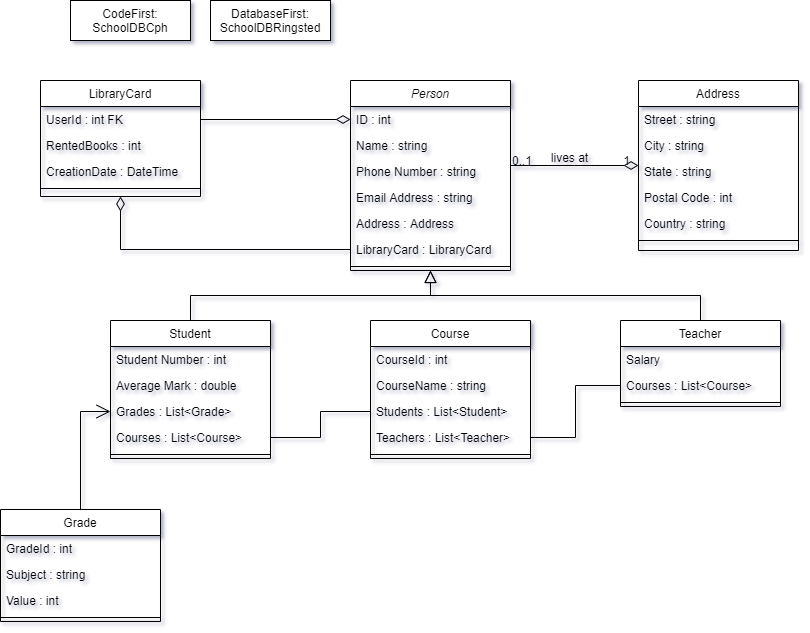

The diagram above was exported from draw.io. Its source (the exported page's mxGraphModel, read from the mxfile embedded in the PNG):
<mxGraphModel dx="1422" dy="822" grid="1" gridSize="10" guides="1" tooltips="1" connect="1" arrows="1" fold="1" page="1" pageScale="1" pageWidth="827" pageHeight="1169" math="0" shadow="0">
  <root>
    <mxCell id="WIyWlLk6GJQsqaUBKTNV-0" />
    <mxCell id="WIyWlLk6GJQsqaUBKTNV-1" parent="WIyWlLk6GJQsqaUBKTNV-0" />
    <mxCell id="zkfFHV4jXpPFQw0GAbJ--0" value="Person" style="swimlane;fontStyle=2;align=center;verticalAlign=top;childLayout=stackLayout;horizontal=1;startSize=26;horizontalStack=0;resizeParent=1;resizeLast=0;collapsible=1;marginBottom=0;rounded=0;shadow=0;strokeWidth=1;" parent="WIyWlLk6GJQsqaUBKTNV-1" vertex="1">
      <mxGeometry x="360" y="100" width="160" height="190" as="geometry">
        <mxRectangle x="230" y="140" width="160" height="26" as="alternateBounds" />
      </mxGeometry>
    </mxCell>
    <mxCell id="zkfFHV4jXpPFQw0GAbJ--1" value="ID : int" style="text;align=left;verticalAlign=top;spacingLeft=4;spacingRight=4;overflow=hidden;rotatable=0;points=[[0,0.5],[1,0.5]];portConstraint=eastwest;" parent="zkfFHV4jXpPFQw0GAbJ--0" vertex="1">
      <mxGeometry y="26" width="160" height="26" as="geometry" />
    </mxCell>
    <mxCell id="w4jkokRXd3C7LqJfC3s7-0" value="Name : string" style="text;align=left;verticalAlign=top;spacingLeft=4;spacingRight=4;overflow=hidden;rotatable=0;points=[[0,0.5],[1,0.5]];portConstraint=eastwest;" vertex="1" parent="zkfFHV4jXpPFQw0GAbJ--0">
      <mxGeometry y="52" width="160" height="26" as="geometry" />
    </mxCell>
    <mxCell id="zkfFHV4jXpPFQw0GAbJ--2" value="Phone Number : string" style="text;align=left;verticalAlign=top;spacingLeft=4;spacingRight=4;overflow=hidden;rotatable=0;points=[[0,0.5],[1,0.5]];portConstraint=eastwest;rounded=0;shadow=0;html=0;" parent="zkfFHV4jXpPFQw0GAbJ--0" vertex="1">
      <mxGeometry y="78" width="160" height="26" as="geometry" />
    </mxCell>
    <mxCell id="zkfFHV4jXpPFQw0GAbJ--3" value="Email Address : string" style="text;align=left;verticalAlign=top;spacingLeft=4;spacingRight=4;overflow=hidden;rotatable=0;points=[[0,0.5],[1,0.5]];portConstraint=eastwest;rounded=0;shadow=0;html=0;" parent="zkfFHV4jXpPFQw0GAbJ--0" vertex="1">
      <mxGeometry y="104" width="160" height="26" as="geometry" />
    </mxCell>
    <mxCell id="w4jkokRXd3C7LqJfC3s7-2" value="Address : Address" style="text;align=left;verticalAlign=top;spacingLeft=4;spacingRight=4;overflow=hidden;rotatable=0;points=[[0,0.5],[1,0.5]];portConstraint=eastwest;rounded=0;shadow=0;html=0;" vertex="1" parent="zkfFHV4jXpPFQw0GAbJ--0">
      <mxGeometry y="130" width="160" height="26" as="geometry" />
    </mxCell>
    <mxCell id="w4jkokRXd3C7LqJfC3s7-28" value="LibraryCard : LibraryCard" style="text;align=left;verticalAlign=top;spacingLeft=4;spacingRight=4;overflow=hidden;rotatable=0;points=[[0,0.5],[1,0.5]];portConstraint=eastwest;rounded=0;shadow=0;html=0;" vertex="1" parent="zkfFHV4jXpPFQw0GAbJ--0">
      <mxGeometry y="156" width="160" height="26" as="geometry" />
    </mxCell>
    <mxCell id="zkfFHV4jXpPFQw0GAbJ--4" value="" style="line;html=1;strokeWidth=1;align=left;verticalAlign=middle;spacingTop=-1;spacingLeft=3;spacingRight=3;rotatable=0;labelPosition=right;points=[];portConstraint=eastwest;" parent="zkfFHV4jXpPFQw0GAbJ--0" vertex="1">
      <mxGeometry y="182" width="160" height="8" as="geometry" />
    </mxCell>
    <mxCell id="zkfFHV4jXpPFQw0GAbJ--6" value="Student" style="swimlane;fontStyle=0;align=center;verticalAlign=top;childLayout=stackLayout;horizontal=1;startSize=26;horizontalStack=0;resizeParent=1;resizeLast=0;collapsible=1;marginBottom=0;rounded=0;shadow=0;strokeWidth=1;" parent="WIyWlLk6GJQsqaUBKTNV-1" vertex="1">
      <mxGeometry x="120" y="340" width="160" height="138" as="geometry">
        <mxRectangle x="130" y="380" width="160" height="26" as="alternateBounds" />
      </mxGeometry>
    </mxCell>
    <mxCell id="zkfFHV4jXpPFQw0GAbJ--7" value="Student Number : int" style="text;align=left;verticalAlign=top;spacingLeft=4;spacingRight=4;overflow=hidden;rotatable=0;points=[[0,0.5],[1,0.5]];portConstraint=eastwest;" parent="zkfFHV4jXpPFQw0GAbJ--6" vertex="1">
      <mxGeometry y="26" width="160" height="26" as="geometry" />
    </mxCell>
    <mxCell id="zkfFHV4jXpPFQw0GAbJ--8" value="Average Mark : double" style="text;align=left;verticalAlign=top;spacingLeft=4;spacingRight=4;overflow=hidden;rotatable=0;points=[[0,0.5],[1,0.5]];portConstraint=eastwest;rounded=0;shadow=0;html=0;" parent="zkfFHV4jXpPFQw0GAbJ--6" vertex="1">
      <mxGeometry y="52" width="160" height="26" as="geometry" />
    </mxCell>
    <mxCell id="w4jkokRXd3C7LqJfC3s7-9" value="Grades : List&lt;Grade&gt;" style="text;align=left;verticalAlign=top;spacingLeft=4;spacingRight=4;overflow=hidden;rotatable=0;points=[[0,0.5],[1,0.5]];portConstraint=eastwest;rounded=0;shadow=0;html=0;" vertex="1" parent="zkfFHV4jXpPFQw0GAbJ--6">
      <mxGeometry y="78" width="160" height="26" as="geometry" />
    </mxCell>
    <mxCell id="w4jkokRXd3C7LqJfC3s7-3" value="Courses : List&lt;Course&gt;" style="text;align=left;verticalAlign=top;spacingLeft=4;spacingRight=4;overflow=hidden;rotatable=0;points=[[0,0.5],[1,0.5]];portConstraint=eastwest;rounded=0;shadow=0;html=0;" vertex="1" parent="zkfFHV4jXpPFQw0GAbJ--6">
      <mxGeometry y="104" width="160" height="26" as="geometry" />
    </mxCell>
    <mxCell id="zkfFHV4jXpPFQw0GAbJ--9" value="" style="line;html=1;strokeWidth=1;align=left;verticalAlign=middle;spacingTop=-1;spacingLeft=3;spacingRight=3;rotatable=0;labelPosition=right;points=[];portConstraint=eastwest;" parent="zkfFHV4jXpPFQw0GAbJ--6" vertex="1">
      <mxGeometry y="130" width="160" height="8" as="geometry" />
    </mxCell>
    <mxCell id="zkfFHV4jXpPFQw0GAbJ--12" value="" style="endArrow=block;endSize=10;endFill=0;shadow=0;strokeWidth=1;rounded=0;edgeStyle=elbowEdgeStyle;elbow=vertical;" parent="WIyWlLk6GJQsqaUBKTNV-1" source="zkfFHV4jXpPFQw0GAbJ--6" target="zkfFHV4jXpPFQw0GAbJ--0" edge="1">
      <mxGeometry width="160" relative="1" as="geometry">
        <mxPoint x="340" y="183" as="sourcePoint" />
        <mxPoint x="340" y="183" as="targetPoint" />
      </mxGeometry>
    </mxCell>
    <mxCell id="zkfFHV4jXpPFQw0GAbJ--13" value="Teacher" style="swimlane;fontStyle=0;align=center;verticalAlign=top;childLayout=stackLayout;horizontal=1;startSize=26;horizontalStack=0;resizeParent=1;resizeLast=0;collapsible=1;marginBottom=0;rounded=0;shadow=0;strokeWidth=1;" parent="WIyWlLk6GJQsqaUBKTNV-1" vertex="1">
      <mxGeometry x="630" y="340" width="160" height="86" as="geometry">
        <mxRectangle x="340" y="380" width="170" height="26" as="alternateBounds" />
      </mxGeometry>
    </mxCell>
    <mxCell id="zkfFHV4jXpPFQw0GAbJ--14" value="Salary" style="text;align=left;verticalAlign=top;spacingLeft=4;spacingRight=4;overflow=hidden;rotatable=0;points=[[0,0.5],[1,0.5]];portConstraint=eastwest;" parent="zkfFHV4jXpPFQw0GAbJ--13" vertex="1">
      <mxGeometry y="26" width="160" height="26" as="geometry" />
    </mxCell>
    <mxCell id="w4jkokRXd3C7LqJfC3s7-17" value="Courses : List&lt;Course&gt;" style="text;align=left;verticalAlign=top;spacingLeft=4;spacingRight=4;overflow=hidden;rotatable=0;points=[[0,0.5],[1,0.5]];portConstraint=eastwest;" vertex="1" parent="zkfFHV4jXpPFQw0GAbJ--13">
      <mxGeometry y="52" width="160" height="26" as="geometry" />
    </mxCell>
    <mxCell id="zkfFHV4jXpPFQw0GAbJ--15" value="" style="line;html=1;strokeWidth=1;align=left;verticalAlign=middle;spacingTop=-1;spacingLeft=3;spacingRight=3;rotatable=0;labelPosition=right;points=[];portConstraint=eastwest;" parent="zkfFHV4jXpPFQw0GAbJ--13" vertex="1">
      <mxGeometry y="78" width="160" height="8" as="geometry" />
    </mxCell>
    <mxCell id="zkfFHV4jXpPFQw0GAbJ--16" value="" style="endArrow=block;endSize=10;endFill=0;shadow=0;strokeWidth=1;rounded=0;edgeStyle=elbowEdgeStyle;elbow=vertical;" parent="WIyWlLk6GJQsqaUBKTNV-1" source="zkfFHV4jXpPFQw0GAbJ--13" target="zkfFHV4jXpPFQw0GAbJ--0" edge="1">
      <mxGeometry width="160" relative="1" as="geometry">
        <mxPoint x="350" y="353" as="sourcePoint" />
        <mxPoint x="450" y="251" as="targetPoint" />
      </mxGeometry>
    </mxCell>
    <mxCell id="zkfFHV4jXpPFQw0GAbJ--17" value="Address" style="swimlane;fontStyle=0;align=center;verticalAlign=top;childLayout=stackLayout;horizontal=1;startSize=26;horizontalStack=0;resizeParent=1;resizeLast=0;collapsible=1;marginBottom=0;rounded=0;shadow=0;strokeWidth=1;" parent="WIyWlLk6GJQsqaUBKTNV-1" vertex="1">
      <mxGeometry x="648" y="100" width="160" height="170" as="geometry">
        <mxRectangle x="550" y="140" width="160" height="26" as="alternateBounds" />
      </mxGeometry>
    </mxCell>
    <mxCell id="zkfFHV4jXpPFQw0GAbJ--18" value="Street : string" style="text;align=left;verticalAlign=top;spacingLeft=4;spacingRight=4;overflow=hidden;rotatable=0;points=[[0,0.5],[1,0.5]];portConstraint=eastwest;" parent="zkfFHV4jXpPFQw0GAbJ--17" vertex="1">
      <mxGeometry y="26" width="160" height="26" as="geometry" />
    </mxCell>
    <mxCell id="zkfFHV4jXpPFQw0GAbJ--19" value="City : string" style="text;align=left;verticalAlign=top;spacingLeft=4;spacingRight=4;overflow=hidden;rotatable=0;points=[[0,0.5],[1,0.5]];portConstraint=eastwest;rounded=0;shadow=0;html=0;" parent="zkfFHV4jXpPFQw0GAbJ--17" vertex="1">
      <mxGeometry y="52" width="160" height="26" as="geometry" />
    </mxCell>
    <mxCell id="zkfFHV4jXpPFQw0GAbJ--20" value="State : string" style="text;align=left;verticalAlign=top;spacingLeft=4;spacingRight=4;overflow=hidden;rotatable=0;points=[[0,0.5],[1,0.5]];portConstraint=eastwest;rounded=0;shadow=0;html=0;" parent="zkfFHV4jXpPFQw0GAbJ--17" vertex="1">
      <mxGeometry y="78" width="160" height="26" as="geometry" />
    </mxCell>
    <mxCell id="zkfFHV4jXpPFQw0GAbJ--21" value="Postal Code : int" style="text;align=left;verticalAlign=top;spacingLeft=4;spacingRight=4;overflow=hidden;rotatable=0;points=[[0,0.5],[1,0.5]];portConstraint=eastwest;rounded=0;shadow=0;html=0;" parent="zkfFHV4jXpPFQw0GAbJ--17" vertex="1">
      <mxGeometry y="104" width="160" height="26" as="geometry" />
    </mxCell>
    <mxCell id="zkfFHV4jXpPFQw0GAbJ--22" value="Country : string" style="text;align=left;verticalAlign=top;spacingLeft=4;spacingRight=4;overflow=hidden;rotatable=0;points=[[0,0.5],[1,0.5]];portConstraint=eastwest;rounded=0;shadow=0;html=0;" parent="zkfFHV4jXpPFQw0GAbJ--17" vertex="1">
      <mxGeometry y="130" width="160" height="26" as="geometry" />
    </mxCell>
    <mxCell id="zkfFHV4jXpPFQw0GAbJ--23" value="" style="line;html=1;strokeWidth=1;align=left;verticalAlign=middle;spacingTop=-1;spacingLeft=3;spacingRight=3;rotatable=0;labelPosition=right;points=[];portConstraint=eastwest;" parent="zkfFHV4jXpPFQw0GAbJ--17" vertex="1">
      <mxGeometry y="156" width="160" height="8" as="geometry" />
    </mxCell>
    <mxCell id="zkfFHV4jXpPFQw0GAbJ--26" value="" style="endArrow=diamondThin;shadow=0;strokeWidth=1;rounded=0;endFill=0;edgeStyle=elbowEdgeStyle;elbow=vertical;startSize=6;endSize=12;" parent="WIyWlLk6GJQsqaUBKTNV-1" source="zkfFHV4jXpPFQw0GAbJ--0" target="zkfFHV4jXpPFQw0GAbJ--17" edge="1">
      <mxGeometry x="0.5" y="41" relative="1" as="geometry">
        <mxPoint x="520" y="172" as="sourcePoint" />
        <mxPoint x="680" y="172" as="targetPoint" />
        <mxPoint x="-40" y="32" as="offset" />
      </mxGeometry>
    </mxCell>
    <mxCell id="zkfFHV4jXpPFQw0GAbJ--27" value="0..1" style="resizable=0;align=left;verticalAlign=bottom;labelBackgroundColor=none;fontSize=12;" parent="zkfFHV4jXpPFQw0GAbJ--26" connectable="0" vertex="1">
      <mxGeometry x="-1" relative="1" as="geometry">
        <mxPoint y="4" as="offset" />
      </mxGeometry>
    </mxCell>
    <mxCell id="zkfFHV4jXpPFQw0GAbJ--28" value="1" style="resizable=0;align=right;verticalAlign=bottom;labelBackgroundColor=none;fontSize=12;" parent="zkfFHV4jXpPFQw0GAbJ--26" connectable="0" vertex="1">
      <mxGeometry x="1" relative="1" as="geometry">
        <mxPoint x="-7" y="4" as="offset" />
      </mxGeometry>
    </mxCell>
    <mxCell id="zkfFHV4jXpPFQw0GAbJ--29" value="lives at" style="text;html=1;resizable=0;points=[];;align=center;verticalAlign=middle;labelBackgroundColor=none;rounded=0;shadow=0;strokeWidth=1;fontSize=12;" parent="zkfFHV4jXpPFQw0GAbJ--26" vertex="1" connectable="0">
      <mxGeometry x="0.5" y="49" relative="1" as="geometry">
        <mxPoint x="-38" y="40" as="offset" />
      </mxGeometry>
    </mxCell>
    <mxCell id="w4jkokRXd3C7LqJfC3s7-16" style="edgeStyle=orthogonalEdgeStyle;rounded=0;orthogonalLoop=1;jettySize=auto;html=1;endArrow=open;endFill=0;startSize=6;endSize=12;" edge="1" parent="WIyWlLk6GJQsqaUBKTNV-1" source="w4jkokRXd3C7LqJfC3s7-4" target="w4jkokRXd3C7LqJfC3s7-9">
      <mxGeometry relative="1" as="geometry" />
    </mxCell>
    <mxCell id="w4jkokRXd3C7LqJfC3s7-4" value="Grade" style="swimlane;fontStyle=0;align=center;verticalAlign=top;childLayout=stackLayout;horizontal=1;startSize=26;horizontalStack=0;resizeParent=1;resizeLast=0;collapsible=1;marginBottom=0;rounded=0;shadow=0;strokeWidth=1;" vertex="1" parent="WIyWlLk6GJQsqaUBKTNV-1">
      <mxGeometry x="10" y="529" width="160" height="112" as="geometry">
        <mxRectangle x="130" y="380" width="160" height="26" as="alternateBounds" />
      </mxGeometry>
    </mxCell>
    <mxCell id="w4jkokRXd3C7LqJfC3s7-5" value="GradeId : int" style="text;align=left;verticalAlign=top;spacingLeft=4;spacingRight=4;overflow=hidden;rotatable=0;points=[[0,0.5],[1,0.5]];portConstraint=eastwest;" vertex="1" parent="w4jkokRXd3C7LqJfC3s7-4">
      <mxGeometry y="26" width="160" height="26" as="geometry" />
    </mxCell>
    <mxCell id="w4jkokRXd3C7LqJfC3s7-6" value="Subject : string" style="text;align=left;verticalAlign=top;spacingLeft=4;spacingRight=4;overflow=hidden;rotatable=0;points=[[0,0.5],[1,0.5]];portConstraint=eastwest;rounded=0;shadow=0;html=0;" vertex="1" parent="w4jkokRXd3C7LqJfC3s7-4">
      <mxGeometry y="52" width="160" height="26" as="geometry" />
    </mxCell>
    <mxCell id="w4jkokRXd3C7LqJfC3s7-7" value="Value : int" style="text;align=left;verticalAlign=top;spacingLeft=4;spacingRight=4;overflow=hidden;rotatable=0;points=[[0,0.5],[1,0.5]];portConstraint=eastwest;rounded=0;shadow=0;html=0;" vertex="1" parent="w4jkokRXd3C7LqJfC3s7-4">
      <mxGeometry y="78" width="160" height="26" as="geometry" />
    </mxCell>
    <mxCell id="w4jkokRXd3C7LqJfC3s7-8" value="" style="line;html=1;strokeWidth=1;align=left;verticalAlign=middle;spacingTop=-1;spacingLeft=3;spacingRight=3;rotatable=0;labelPosition=right;points=[];portConstraint=eastwest;" vertex="1" parent="w4jkokRXd3C7LqJfC3s7-4">
      <mxGeometry y="104" width="160" height="8" as="geometry" />
    </mxCell>
    <mxCell id="w4jkokRXd3C7LqJfC3s7-10" value="Course" style="swimlane;fontStyle=0;align=center;verticalAlign=top;childLayout=stackLayout;horizontal=1;startSize=26;horizontalStack=0;resizeParent=1;resizeLast=0;collapsible=1;marginBottom=0;rounded=0;shadow=0;strokeWidth=1;" vertex="1" parent="WIyWlLk6GJQsqaUBKTNV-1">
      <mxGeometry x="380" y="340" width="160" height="138" as="geometry">
        <mxRectangle x="130" y="380" width="160" height="26" as="alternateBounds" />
      </mxGeometry>
    </mxCell>
    <mxCell id="w4jkokRXd3C7LqJfC3s7-11" value="CourseId : int" style="text;align=left;verticalAlign=top;spacingLeft=4;spacingRight=4;overflow=hidden;rotatable=0;points=[[0,0.5],[1,0.5]];portConstraint=eastwest;" vertex="1" parent="w4jkokRXd3C7LqJfC3s7-10">
      <mxGeometry y="26" width="160" height="26" as="geometry" />
    </mxCell>
    <mxCell id="w4jkokRXd3C7LqJfC3s7-12" value="CourseName : string" style="text;align=left;verticalAlign=top;spacingLeft=4;spacingRight=4;overflow=hidden;rotatable=0;points=[[0,0.5],[1,0.5]];portConstraint=eastwest;rounded=0;shadow=0;html=0;" vertex="1" parent="w4jkokRXd3C7LqJfC3s7-10">
      <mxGeometry y="52" width="160" height="26" as="geometry" />
    </mxCell>
    <mxCell id="w4jkokRXd3C7LqJfC3s7-18" value="Students : List&lt;Student&gt;" style="text;align=left;verticalAlign=top;spacingLeft=4;spacingRight=4;overflow=hidden;rotatable=0;points=[[0,0.5],[1,0.5]];portConstraint=eastwest;rounded=0;shadow=0;html=0;" vertex="1" parent="w4jkokRXd3C7LqJfC3s7-10">
      <mxGeometry y="78" width="160" height="26" as="geometry" />
    </mxCell>
    <mxCell id="w4jkokRXd3C7LqJfC3s7-13" value="Teachers : List&lt;Teacher&gt;" style="text;align=left;verticalAlign=top;spacingLeft=4;spacingRight=4;overflow=hidden;rotatable=0;points=[[0,0.5],[1,0.5]];portConstraint=eastwest;rounded=0;shadow=0;html=0;" vertex="1" parent="w4jkokRXd3C7LqJfC3s7-10">
      <mxGeometry y="104" width="160" height="26" as="geometry" />
    </mxCell>
    <mxCell id="w4jkokRXd3C7LqJfC3s7-14" value="" style="line;html=1;strokeWidth=1;align=left;verticalAlign=middle;spacingTop=-1;spacingLeft=3;spacingRight=3;rotatable=0;labelPosition=right;points=[];portConstraint=eastwest;" vertex="1" parent="w4jkokRXd3C7LqJfC3s7-10">
      <mxGeometry y="130" width="160" height="8" as="geometry" />
    </mxCell>
    <mxCell id="w4jkokRXd3C7LqJfC3s7-15" style="edgeStyle=orthogonalEdgeStyle;rounded=0;orthogonalLoop=1;jettySize=auto;html=1;endArrow=none;endFill=0;startSize=6;endSize=12;" edge="1" parent="WIyWlLk6GJQsqaUBKTNV-1" source="w4jkokRXd3C7LqJfC3s7-18" target="w4jkokRXd3C7LqJfC3s7-3">
      <mxGeometry relative="1" as="geometry" />
    </mxCell>
    <mxCell id="w4jkokRXd3C7LqJfC3s7-19" style="edgeStyle=orthogonalEdgeStyle;rounded=0;orthogonalLoop=1;jettySize=auto;html=1;endArrow=none;endFill=0;startSize=6;endSize=12;" edge="1" parent="WIyWlLk6GJQsqaUBKTNV-1" source="w4jkokRXd3C7LqJfC3s7-13" target="w4jkokRXd3C7LqJfC3s7-17">
      <mxGeometry relative="1" as="geometry" />
    </mxCell>
    <mxCell id="w4jkokRXd3C7LqJfC3s7-20" value="LibraryCard" style="swimlane;fontStyle=0;align=center;verticalAlign=top;childLayout=stackLayout;horizontal=1;startSize=26;horizontalStack=0;resizeParent=1;resizeLast=0;collapsible=1;marginBottom=0;rounded=0;shadow=0;strokeWidth=1;" vertex="1" parent="WIyWlLk6GJQsqaUBKTNV-1">
      <mxGeometry x="50" y="100" width="160" height="116" as="geometry">
        <mxRectangle x="550" y="140" width="160" height="26" as="alternateBounds" />
      </mxGeometry>
    </mxCell>
    <mxCell id="w4jkokRXd3C7LqJfC3s7-21" value="UserId : int FK" style="text;align=left;verticalAlign=top;spacingLeft=4;spacingRight=4;overflow=hidden;rotatable=0;points=[[0,0.5],[1,0.5]];portConstraint=eastwest;" vertex="1" parent="w4jkokRXd3C7LqJfC3s7-20">
      <mxGeometry y="26" width="160" height="26" as="geometry" />
    </mxCell>
    <mxCell id="w4jkokRXd3C7LqJfC3s7-22" value="RentedBooks : int" style="text;align=left;verticalAlign=top;spacingLeft=4;spacingRight=4;overflow=hidden;rotatable=0;points=[[0,0.5],[1,0.5]];portConstraint=eastwest;rounded=0;shadow=0;html=0;" vertex="1" parent="w4jkokRXd3C7LqJfC3s7-20">
      <mxGeometry y="52" width="160" height="26" as="geometry" />
    </mxCell>
    <mxCell id="w4jkokRXd3C7LqJfC3s7-23" value="CreationDate : DateTime" style="text;align=left;verticalAlign=top;spacingLeft=4;spacingRight=4;overflow=hidden;rotatable=0;points=[[0,0.5],[1,0.5]];portConstraint=eastwest;rounded=0;shadow=0;html=0;" vertex="1" parent="w4jkokRXd3C7LqJfC3s7-20">
      <mxGeometry y="78" width="160" height="26" as="geometry" />
    </mxCell>
    <mxCell id="w4jkokRXd3C7LqJfC3s7-26" value="" style="line;html=1;strokeWidth=1;align=left;verticalAlign=middle;spacingTop=-1;spacingLeft=3;spacingRight=3;rotatable=0;labelPosition=right;points=[];portConstraint=eastwest;" vertex="1" parent="w4jkokRXd3C7LqJfC3s7-20">
      <mxGeometry y="104" width="160" height="8" as="geometry" />
    </mxCell>
    <mxCell id="w4jkokRXd3C7LqJfC3s7-29" style="edgeStyle=orthogonalEdgeStyle;rounded=0;orthogonalLoop=1;jettySize=auto;html=1;endArrow=diamondThin;endFill=0;startSize=6;endSize=12;" edge="1" parent="WIyWlLk6GJQsqaUBKTNV-1" source="w4jkokRXd3C7LqJfC3s7-28" target="w4jkokRXd3C7LqJfC3s7-20">
      <mxGeometry relative="1" as="geometry" />
    </mxCell>
    <mxCell id="w4jkokRXd3C7LqJfC3s7-30" style="edgeStyle=orthogonalEdgeStyle;rounded=0;orthogonalLoop=1;jettySize=auto;html=1;endArrow=diamondThin;endFill=0;startSize=6;endSize=12;" edge="1" parent="WIyWlLk6GJQsqaUBKTNV-1" source="w4jkokRXd3C7LqJfC3s7-21" target="zkfFHV4jXpPFQw0GAbJ--1">
      <mxGeometry relative="1" as="geometry" />
    </mxCell>
    <mxCell id="w4jkokRXd3C7LqJfC3s7-31" value="CodeFirst: SchoolDBCph" style="rounded=0;whiteSpace=wrap;html=1;" vertex="1" parent="WIyWlLk6GJQsqaUBKTNV-1">
      <mxGeometry x="80" y="20" width="120" height="40" as="geometry" />
    </mxCell>
    <mxCell id="w4jkokRXd3C7LqJfC3s7-32" value="DatabaseFirst: SchoolDBRingsted" style="rounded=0;whiteSpace=wrap;html=1;" vertex="1" parent="WIyWlLk6GJQsqaUBKTNV-1">
      <mxGeometry x="220" y="20" width="120" height="40" as="geometry" />
    </mxCell>
  </root>
</mxGraphModel>